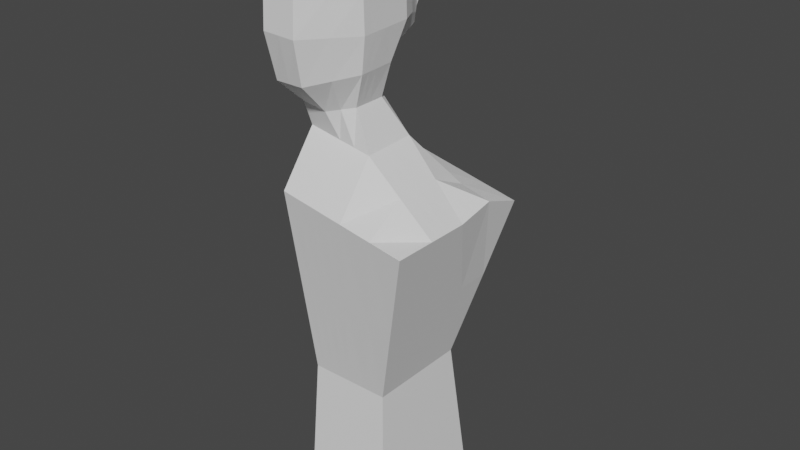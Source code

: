 # Source: another.blend  (saved by Blender 2.93.20; exported with 4.5.12 LTS)
import bpy
from mathutils import Matrix  # noqa: F401  (used for matrix-valued properties, if any)

bpy.ops.wm.read_factory_settings(use_empty=True)
scene = bpy.context.scene
scene.name = 'Scene'

# ---- collections
col_collection = bpy.data.collections.new('Collection'); scene.collection.children.link(col_collection)

# ---- world
world_world = bpy.data.worlds.new('World'); scene.world = world_world
world_world.use_nodes = True; world_world.node_tree.nodes.clear()
_N = world_world.node_tree.nodes; _L = world_world.node_tree.links
n0 = _N.new('ShaderNodeOutputWorld'); n0.name = 'World Output'; n0.location = (300, 300)
n1 = _N.new('ShaderNodeBackground'); n1.name = 'Background'; n1.location = (10, 300)
n1.inputs[0].default_value = (0.05088, 0.05088, 0.05088, 1.0)
_L.new(n1.outputs[0], n0.inputs[0])
n0.is_active_output = True
world_world.color = (0.05088, 0.05088, 0.05088)
world_world.use_sun_shadow = False
world_world.sun_shadow_jitter_overblur = 0.0

# ---- meshes
me_cube_002 = bpy.data.meshes.new('Cube.002')
me_cube_002.from_pydata([(0.9037, -0.8035, -1.272), (1.269, -1.0, 1.705), (0.9037, 0.4517, -1.272), (1.269, 0.5914, 1.644), (0.0, 0.4517, -1.272), (0.0, 0.6671, 1.859), (0.0, -0.8035, -1.272), (0.0, -1.0, 1.933), (0.8023, 0.328, 0.0), (0.8023, -0.6797, 0.0), (0.0, -0.6797, 0.0), (0.0, 0.328, 0.0), (0.6344, 0.6292, 1.752), (0.4519, -0.8035, -1.272), (0.4519, 0.4517, -1.272), (0.6344, -1.0, 1.819), (0.4012, -0.6797, 0.0), (0.4012, 0.328, 0.0), (0.9037, -0.1759, -1.272), (1.269, -0.1759, 1.705), (0.0, -0.1127, 2.442), (0.0, -0.1759, -1.272), (0.0, -0.1759, 0.0), (0.8023, -0.1759, 0.0), (0.6344, -0.1127, 2.328), (0.4519, -0.1759, -1.272), (0.9037, 0.1379, -1.272), (1.269, 0.2027, 1.781), (0.0, 0.2853, 2.015), (0.0, 0.1379, -1.272), (0.0, 0.07604, 0.0), (0.8023, 0.07604, 0.0), (0.6344, 0.2474, 1.908), (0.4519, 0.1379, -1.272), (1.269, -0.5879, 1.705), (0.0, -0.6309, 2.421), (0.0, -0.4897, -1.272), (0.0, -0.4278, 0.0), (0.8023, -0.4278, 0.0), (0.6344, -0.6309, 2.307), (0.4519, -0.4897, -1.272), (0.9037, -0.4897, -1.272), (0.853, 0.3899, -0.6358), (0.853, -0.7416, -0.6358), (0.0, -0.7416, -0.6358), (0.0, 0.3899, -0.6358), (0.4265, 0.3899, -0.6358), (0.4265, -0.7416, -0.6358), (0.853, -0.1759, -0.6358), (0.0, -0.1759, -0.6358), (0.853, 0.107, -0.6358), (0.0, 0.107, -0.6358), (0.0, -0.4588, -0.6358), (0.853, -0.4588, -0.6358), (1.036, 0.4881, 0.8523), (1.036, -0.8399, 0.8523), (0.0, -0.8399, 0.9664), (0.0, 0.4881, 0.9664), (0.5178, -0.8399, 0.9093), (0.5178, 0.4881, 0.9093), (0.0, -0.1759, 0.9664), (1.036, -0.1759, 0.8523), (1.036, 0.1561, 0.8523), (0.0, 0.1561, 0.9664), (0.0, -0.5079, 0.9664), (1.036, -0.5079, 0.8523), (0.2259, 0.4517, -1.272), (0.3172, -1.0, 1.876), (0.2006, -0.6797, 0.0), (0.3172, 0.6482, 1.805), (0.2259, -0.8035, -1.272), (0.2006, 0.328, 0.0), (0.2259, -0.1759, -1.272), (0.3172, -0.1127, 2.385), (0.3172, 0.2663, 1.962), (0.2259, 0.1379, -1.272), (0.2259, -0.4897, -1.272), (0.3172, -0.6309, 2.364), (0.2133, 0.3899, -0.6358), (0.2133, -0.7416, -0.6358), (0.2589, 0.4881, 0.9379), (0.2589, -0.8399, 0.9379), (0.9516, 0.6103, 1.698), (0.6778, -0.8035, -1.272), (0.6018, 0.328, 0.0), (0.6778, 0.4517, -1.272), (0.9516, -1.0, 1.762), (0.6018, -0.6797, 0.0), (0.9516, -0.1443, 2.016), (0.6778, -0.1759, -1.272), (0.6778, 0.1379, -1.272), (0.9516, 0.2251, 1.844), (0.9516, -0.6094, 2.006), (0.6778, -0.4897, -1.272), (0.6398, -0.7416, -0.6358), (0.6398, 0.3899, -0.6358), (0.7767, -0.8399, 0.8808), (0.7767, 0.4881, 0.8808), (0.315, 0.3677, 3.684), (0.636, -0.1592, 3.687), (-0.006029, 0.3677, 3.684), (-0.0005884, -1.11, 3.668), (0.6414, -0.6774, 3.668), (0.3204, -1.11, 3.667), (-0.003968, -1.008, 2.916), (-0.003015, -0.1359, 3.065), (0.5905, -0.6479, 2.997), (0.2919, -1.03, 2.926), (0.3161, -0.1359, 3.036), (0.5791, -0.2828, 3.008), (-0.001553, -0.1247, 2.763), (0.2412, -0.7201, 2.623), (0.3166, -0.1247, 2.72), (-0.0001516, -0.7187, 2.659), (0.4663, -0.5865, 2.673), (0.4685, -0.2716, 2.678), (-0.0004413, -1.128, 3.356), (0.6397, -0.6658, 3.327), (0.6356, -0.1475, 3.348), (-0.004522, 0.1765, 3.313), (0.3196, -1.128, 3.342), (0.3155, 0.1652, 3.304), (0.3205, -0.1738, 4.299), (0.6115, -0.1738, 4.178), (-0.0004599, -0.1738, 4.299), (0.004981, -1.125, 4.28), (0.647, -0.6921, 4.28), (0.326, -1.125, 4.28), (0.6388, -0.1665, 3.993), (0.6442, -0.6848, 3.974), (0.3178, 0.1716, 3.993), (0.3232, -1.118, 3.974), (0.002196, -1.118, 3.974), (-0.003245, 0.1716, 3.993), (0.6402, -0.1702, 4.146), (0.3192, 0.168, 4.146), (0.3246, -1.121, 4.127), (0.6456, -0.6884, 4.127), (0.003589, -1.121, 4.127), (-0.001852, 0.168, 4.146), (0.6428, -0.6811, 3.821), (0.0008039, -1.114, 3.821), (-0.004637, 0.2174, 3.92), (0.6374, -0.1628, 3.84), (0.3164, 0.2174, 3.92), (0.3218, -1.114, 3.821), (0.9037, -0.3328, -1.272), (1.269, -0.3819, 1.705), (0.0, -0.3718, 2.431), (0.0, -0.3328, -1.272), (0.0, -0.3018, 0.0), (0.8023, -0.3018, 0.0), (0.6344, -0.3718, 2.317), (0.4519, -0.3328, -1.272), (0.853, -0.3173, -0.6358), (0.0, -0.3173, -0.6358), (1.036, -0.3419, 0.8523), (0.0, -0.3419, 0.9664), (0.2259, -0.3328, -1.272), (0.6778, -0.3328, -1.272), (0.9516, -0.3769, 2.011), (-0.003309, -0.6348, 3.677), (0.6387, -0.4183, 3.677), (0.5848, -0.4654, 3.002), (-0.003491, -0.5718, 2.99), (-0.0008523, -0.4217, 2.711), (0.4674, -0.429, 2.675), (0.6376, -0.4067, 3.337), (-0.002482, -0.6376, 3.366), (0.002261, -0.6495, 4.29), (0.6443, -0.433, 4.29), (0.3233, -0.6495, 4.29), (-0.0005242, -0.6422, 3.983), (0.6415, -0.4256, 3.983), (0.0008682, -0.6458, 4.137), (0.6429, -0.4293, 4.137), (0.6401, -0.422, 3.83), (-0.001917, -0.6385, 3.83), (1.269, -0.4849, 1.705), (0.0, -0.5014, 2.426), (0.0, -0.4112, -1.272), (0.0, -0.3648, 0.0), (0.8023, -0.3648, 0.0), (0.6344, -0.5014, 2.312), (0.4519, -0.4112, -1.272), (0.853, -0.388, -0.6358), (0.0, -0.388, -0.6358), (1.036, -0.4249, 0.8523), (0.0, -0.4249, 0.9664), (0.2259, -0.4112, -1.272), (0.6778, -0.4112, -1.272), (0.9516, -0.4932, 2.008), (-0.001949, -0.8726, 3.672), (0.6401, -0.5479, 3.672), (0.5877, -0.5566, 3.0), (0.4669, -0.5078, 2.674), (0.6386, -0.5362, 3.332), (0.003621, -0.8873, 4.285), (0.6456, -0.5625, 4.285), (0.3246, -0.8873, 4.285), (0.6428, -0.5552, 3.979), (0.6442, -0.5589, 4.132), (0.6415, -0.5515, 3.825), (0.9037, -0.4112, -1.272), (-0.003729, -0.7897, 2.953), (-0.0005019, -0.5702, 2.685), (-0.001461, -0.8826, 3.361), (0.000836, -0.88, 3.979), (0.002228, -0.8836, 4.132), (-0.0005563, -0.8763, 3.825), (0.113, 0.4517, -1.272), (0.1586, -1.0, 1.904), (0.1003, -0.6797, 0.0), (0.113, -0.1759, -1.272), (0.113, 0.1379, -1.272), (0.113, -0.4897, -1.272), (0.1066, -0.7416, -0.6358), (0.1294, -0.8399, 0.9521), (0.1586, 0.6576, 1.832), (0.113, -0.8035, -1.272), (0.1003, 0.328, 0.0), (0.1586, -0.1127, 2.413), (0.1586, 0.2758, 1.988), (0.1586, -0.6309, 2.393), (0.1066, 0.3899, -0.6358), (0.1294, 0.4881, 0.9521), (0.1545, 0.3677, 3.684), (0.1599, -1.11, 3.667), (0.1565, -0.1359, 3.05), (0.144, -1.019, 2.921), (0.1205, -0.7194, 2.641), (0.1575, -0.1247, 2.741), (0.1555, 0.1708, 3.309), (0.1596, -1.128, 3.349), (0.16, -0.1738, 4.299), (0.1655, -1.125, 4.28), (0.1573, 0.1716, 3.993), (0.1627, -1.118, 3.974), (0.1587, 0.168, 4.146), (0.1641, -1.121, 4.127), (0.1613, -1.114, 3.821), (0.1559, 0.2174, 3.92), (0.1628, -0.6495, 4.29), (0.113, -0.3328, -1.272), (0.1641, -0.8873, 4.285), (0.113, -0.4112, -1.272), (0.4758, 0.6387, 1.778), (0.3389, -0.8035, -1.272), (0.3009, 0.328, 0.0), (0.4758, -0.1127, 2.356), (0.4758, 0.2569, 1.935), (0.4758, -0.6309, 2.336), (0.3199, 0.3899, -0.6358), (0.3883, 0.4881, 0.9236), (0.3389, 0.4517, -1.272), (0.4758, -1.0, 1.847), (0.3009, -0.6797, 0.0), (0.3389, -0.1759, -1.272), (0.3389, 0.1379, -1.272), (0.3389, -0.4897, -1.272), (0.3199, -0.7416, -0.6358), (0.3883, -0.8399, 0.9236), (0.4755, 0.3794, 3.685), (0.4809, -0.8939, 3.667), (0.4476, -0.2094, 3.022), (0.4412, -0.8391, 2.961), (0.3538, -0.6533, 2.648), (0.3925, -0.1981, 2.699), (0.4756, 0.1595, 3.3), (0.4796, -0.8967, 3.335), (0.481, -0.1738, 4.299), (0.4865, -0.9086, 4.28), (0.4837, -0.9013, 3.974), (0.4783, 0.1716, 3.993), (0.4851, -0.9049, 4.127), (0.4797, 0.168, 4.146), (0.4769, 0.2174, 3.92), (0.4823, -0.8976, 3.821), (0.4838, -0.5412, 4.29), (0.3389, -0.3328, -1.272), (0.4851, -0.7249, 4.285), (0.3389, -0.4112, -1.272), (0.2403, -0.1738, 4.299), (0.3198, -0.002931, 4.223), (-0.001156, -0.002931, 4.223), (0.2389, 0.168, 4.146), (0.07979, -0.1738, 4.299), (0.0784, 0.168, 4.146), (0.1593, -0.002931, 4.223), (0.4008, -0.1738, 4.299), (0.3994, 0.168, 4.146), (0.4804, -0.002931, 4.223), (0.2396, -0.002931, 4.223), (0.0791, -0.002931, 4.223), (0.4001, -0.002931, 4.223), (0.6258, -0.172, 4.162), (0.5463, -0.1738, 4.239), (0.5599, -0.001097, 4.146), (0.4807, -0.08838, 4.261), (0.48, 0.08252, 4.185), (0.5557, 0.009904, 3.687), (0.6358, -0.1534, 3.517), (0.5134, -0.2461, 3.015), (0.6074, -0.2152, 3.178), (0.5556, 0.02152, 3.351), (0.6381, -0.1647, 3.917), (0.5585, 0.00257, 3.993), (0.6395, -0.1683, 4.07), (0.6, -0.08563, 4.146), (0.6367, -0.161, 3.764), (0.5571, 0.006237, 3.84), (0.4762, 0.3809, 3.753), (0.479, 0.1698, 4.07), (0.4776, 0.1735, 3.917), (0.4616, 0.04596, 3.149), (0.4755, 0.3194, 3.529), (0.5198, 0.08343, 4.146), (0.5557, 0.01571, 3.519), (0.5345, -0.1123, 3.183), (0.5578, 0.004403, 3.917), (0.5564, 0.00807, 3.764), (-0.003768, 0.0855, 3.177), (0.3158, 0.08352, 3.156), (0.2363, -0.1359, 3.043), (0.2355, 0.168, 3.306), (0.07676, -0.1359, 3.057), (0.07549, 0.1737, 3.311), (0.156, 0.08451, 3.167), (0.3818, -0.1726, 3.029), (0.3955, 0.1623, 3.302), (0.4686, 0.1532, 3.222), (0.4546, -0.1094, 3.105), (0.2359, 0.08402, 3.161), (0.07613, 0.08501, 3.172), (-0.003391, -0.0543, 3.142), (-0.003253, -0.3538, 3.027), (-0.005276, 0.3236, 3.539), (-0.003502, -0.2235, 3.371), (-0.005333, 0.3809, 3.753), (-0.002548, 0.1698, 4.07), (-0.001884, -0.2353, 3.988), (-0.001504, 0.08252, 4.185), (-0.0004921, -0.2389, 4.141), (-0.003941, 0.1735, 3.917), (-0.003277, -0.2316, 3.835), (-0.004669, -0.2279, 3.682), (0.0009003, -0.4117, 4.294), (-0.002613, -0.6367, 3.754), (0.000172, -0.644, 4.06), (-0.00122, -0.6403, 3.907), (0.001564, -0.6477, 4.213), (-0.002986, -0.6047, 3.178), (-0.002895, -0.6362, 3.522), (-0.000808, -0.08838, 4.261), (-0.004145, 0.174, 3.247), (-0.004085, -0.2257, 3.527), (-0.002581, -0.2334, 3.912), (-0.001188, -0.2371, 4.065), (-0.003973, -0.2298, 3.759), (0.2347, 0.3677, 3.684), (-0.004899, 0.2264, 3.46), (0.3153, 0.3208, 3.533), (0.2755, 0.1666, 3.305), (-0.005681, 0.3936, 3.72), (0.3171, 0.1735, 3.917), (-0.002897, 0.1707, 4.032), (0.2375, 0.1716, 3.993), (0.3185, 0.1698, 4.07), (0.279, 0.168, 4.146), (-0.004289, 0.1744, 3.879), (0.3157, 0.3809, 3.753), (0.2361, 0.2174, 3.92), (0.07422, 0.3677, 3.684), (0.1155, 0.1723, 3.31), (0.07701, 0.1716, 3.993), (0.1185, 0.168, 4.146), (0.07561, 0.2174, 3.92), (0.1552, 0.3809, 3.753), (0.158, 0.1698, 4.07), (0.1566, 0.1735, 3.917), (0.155, 0.3222, 3.536), (0.3952, 0.3677, 3.684), (0.4355, 0.1609, 3.301), (0.398, 0.1716, 3.993), (0.4395, 0.168, 4.146), (0.3966, 0.2174, 3.92), (0.4793, 0.1689, 4.108), (0.4779, 0.1725, 3.955), (0.4755, 0.3494, 3.607), (0.1988, 0.168, 4.146), (0.03827, 0.168, 4.146), (0.3593, 0.168, 4.146), (0.4758, 0.3936, 3.72), (0.4786, 0.1707, 4.032), (0.4772, 0.1744, 3.879), (0.4755, 0.2146, 3.45), (0.1955, 0.1694, 3.307), (0.03548, 0.1751, 3.312), (0.3555, 0.1638, 3.303), (-0.005652, 0.3515, 3.612), (-0.0022, 0.1689, 4.108), (-0.003593, 0.1725, 3.955), (0.2368, 0.1735, 3.917), (0.2354, 0.3809, 3.753), (0.2749, 0.3677, 3.684), (-0.00471, 0.1988, 3.433), (0.3154, 0.2186, 3.453), (0.2955, 0.1659, 3.305), (0.1143, 0.3677, 3.684), (0.1355, 0.1716, 3.309), (0.1547, 0.3508, 3.61), (0.4354, 0.3677, 3.684), (0.4556, 0.1602, 3.3), (0.4755, 0.3644, 3.646), (0.4755, 0.2443, 3.479), (0.2155, 0.1687, 3.307), (0.05549, 0.1744, 3.311), (0.3755, 0.163, 3.303), (-0.005464, 0.3375, 3.576), (0.1946, 0.3677, 3.684), (-0.005087, 0.2541, 3.488), (0.3151, 0.3501, 3.609), (0.2555, 0.1673, 3.306), (0.0341, 0.3677, 3.684), (0.09549, 0.173, 3.31), (0.1552, 0.2225, 3.457), (0.3551, 0.3677, 3.684), (0.4155, 0.1616, 3.302), (0.4755, 0.3344, 3.568), (0.4755, 0.185, 3.42), (0.1755, 0.1701, 3.308), (0.01548, 0.1758, 3.312), (0.3355, 0.1645, 3.304), (-0.005841, 0.3473, 3.651), (0.4755, 0.257, 3.491), (0.1551, 0.2621, 3.496), (0.3153, 0.2595, 3.494), (0.009786, 0.2643, 3.498), (0.508, 0.117, 3.496), (0.4611, 0.03846, 3.144), (0.4971, -0.05954, 3.186), (0.3361, 0.07128, 3.152), (-0.004616, 0.1876, 3.373), (0.3155, 0.1919, 3.379), (0.3055, 0.1655, 3.304), (0.1455, 0.1712, 3.309), (0.4656, 0.1599, 3.3), (0.2255, 0.1684, 3.307), (0.06549, 0.174, 3.311), (0.3855, 0.1627, 3.302), (-0.004993, 0.2403, 3.474), (0.2655, 0.1669, 3.306), (0.1055, 0.1726, 3.31), (0.4255, 0.1613, 3.301), (0.4755, 0.1998, 3.435), (0.1855, 0.1698, 3.308), (0.02548, 0.1755, 3.312), (0.3455, 0.1641, 3.303), (-0.004805, 0.2126, 3.447), (0.3153, 0.2391, 3.473), (0.2855, 0.1662, 3.305), (0.1255, 0.1719, 3.309), (0.4456, 0.1606, 3.301), (0.4755, 0.2295, 3.464), (0.2055, 0.1691, 3.307), (0.04549, 0.1747, 3.312), (0.3655, 0.1634, 3.303), (0.2455, 0.1677, 3.306), (0.08549, 0.1733, 3.31), (0.1554, 0.1967, 3.383), (0.4055, 0.162, 3.302), (0.4756, 0.1723, 3.36), (0.1655, 0.1705, 3.308), (0.00548, 0.1762, 3.313), (0.3255, 0.1648, 3.304), (0.4755, 0.2506, 3.485), (0.1552, 0.2423, 3.476), (0.2352, 0.2608, 3.495), (0.08243, 0.2632, 3.497), (0.00235, 0.2592, 3.493), (0.3954, 0.2583, 3.493), (0.6398, -0.1692, 4.108)], [], [(97, 82, 3, 54), (65, 34, 1, 55), (93, 41, 0, 83), (223, 35, 7, 211), (217, 211, 7, 56), (51, 45, 4, 29), (63, 57, 11, 30), (216, 212, 10, 44), (53, 38, 9, 43), (95, 84, 8, 42), (252, 248, 17, 46), (94, 87, 16, 47), (96, 86, 15, 58), (92, 39, 15, 86), (259, 40, 13, 247), (253, 246, 12, 59), (258, 33, 25, 257), (91, 32, 24, 88), (50, 31, 23, 48), (157, 60, 22, 150), (155, 49, 21, 149), (222, 28, 20, 221), (90, 26, 18, 89), (62, 27, 19, 61), (54, 3, 27, 62), (85, 2, 26, 90), (218, 5, 28, 222), (42, 8, 31, 50), (82, 12, 32, 91), (254, 14, 33, 258), (60, 63, 30, 22), (49, 51, 29, 21), (44, 52, 36, 6), (56, 64, 37, 10), (281, 184, 40, 259), (191, 183, 39, 92), (185, 182, 38, 53), (269, 117, 102, 263), (190, 203, 41, 93), (187, 178, 34, 65), (203, 185, 53, 41), (10, 37, 52, 44), (22, 30, 51, 49), (2, 42, 50, 26), (150, 22, 49, 155), (26, 50, 48, 18), (83, 94, 47, 13), (254, 252, 46, 14), (85, 95, 42, 2), (41, 53, 43, 0), (219, 216, 44, 6), (30, 11, 45, 51), (182, 187, 65, 38), (7, 35, 64, 56), (20, 28, 63, 60), (8, 54, 62, 31), (31, 62, 61, 23), (148, 20, 60, 157), (248, 253, 59, 17), (87, 96, 58, 16), (28, 5, 57, 63), (212, 217, 56, 10), (38, 65, 55, 9), (84, 97, 54, 8), (256, 261, 81, 68), (220, 225, 80, 71), (247, 260, 79, 70), (210, 224, 78, 66), (206, 116, 101, 192), (245, 189, 76, 215), (210, 66, 75, 214), (246, 69, 74, 250), (250, 74, 73, 249), (214, 75, 72, 213), (225, 218, 69, 80), (215, 76, 70, 219), (224, 220, 71, 78), (260, 256, 68, 79), (261, 255, 67, 81), (251, 77, 67, 255), (17, 59, 97, 84), (9, 55, 96, 87), (14, 46, 95, 85), (0, 43, 94, 83), (184, 190, 93, 40), (178, 191, 92, 34), (3, 82, 91, 27), (14, 85, 90, 33), (33, 90, 89, 25), (27, 91, 88, 19), (34, 92, 86, 1), (55, 1, 86, 96), (43, 9, 87, 94), (46, 17, 84, 95), (40, 93, 83, 13), (59, 12, 82, 97), (294, 283, 122, 289), (175, 134, 295, 123, 170), (233, 120, 103, 227), (232, 445, 409, 461, 373, 452, 424, 468, 326, 448, 416, 465, 397, 456, 431, 473, 119, 442, 405, 458, 360, 450, 420, 479, 437, 478, 435, 476, 425, 469), (167, 118, 301, 99, 162), (268, 446, 412, 462, 382, 453, 427, 470, 329, 449, 417, 466, 398, 457, 432, 474, 121, 443, 406, 459, 436, 480, 434, 475, 414, 463, 395, 454, 429, 471), (267, 112, 108, 328, 264), (166, 115, 109, 163), (231, 110, 105, 325, 228), (230, 111, 107, 229), (205, 113, 104, 204), (266, 114, 106, 265), (251, 39, 114, 266), (179, 35, 113, 205), (223, 77, 111, 230), (221, 20, 110, 231), (152, 24, 115, 166), (249, 73, 112, 267), (264, 328, 108, 322, 441, 439, 331), (163, 109, 303, 118, 167), (333, 321, 354, 119, 473, 431, 456, 397, 465, 416, 448, 326), (229, 107, 120, 233), (204, 104, 116, 206), (265, 106, 117, 269), (244, 197, 125, 235), (280, 199, 127, 271), (239, 136, 127, 235), (274, 137, 126, 271), (208, 138, 125, 197), (293, 284, 353, 124, 286), (241, 376, 142, 369, 343, 401, 133, 374, 236, 379), (209, 141, 132, 207), (277, 140, 129, 272), (240, 145, 131, 237), (176, 143, 305, 128, 173), (276, 385, 144, 364, 130, 383, 273, 387, 313, 394), (236, 374, 133, 365, 339, 400, 139, 390, 287, 375, 238, 378), (207, 132, 138, 208), (272, 129, 137, 274), (237, 131, 136, 239), (173, 128, 307, 481, 134, 175), (273, 383, 130, 367, 135, 391, 290, 384, 275, 386, 312, 393), (262, 411, 381, 426, 98, 370, 311, 392), (162, 99, 309, 143, 176), (227, 103, 145, 240), (263, 102, 140, 277), (192, 101, 141, 209), (226, 408, 372, 423, 100, 363, 338, 377), (358, 347, 177, 344), (193, 162, 176, 202), (200, 173, 175, 201), (357, 348, 174, 342), (202, 176, 173, 200), (356, 349, 172, 340), (139, 342, 174, 350, 169, 346, 124, 353, 284, 341), (270, 289, 122, 171, 278), (234, 286, 124, 346, 169, 242), (105, 335, 164, 351, 168, 337, 119, 354, 321, 334), (194, 163, 167, 196), (183, 152, 166, 195), (20, 148, 165, 110), (110, 165, 164, 335, 105), (195, 166, 163, 194), (196, 167, 162, 193), (201, 175, 170, 198), (19, 88, 160, 147), (25, 89, 159, 153), (213, 72, 158, 243), (355, 352, 161, 345), (179, 148, 157, 188), (23, 61, 156, 151), (181, 150, 155, 186), (18, 48, 154, 146), (61, 19, 147, 156), (89, 18, 146, 159), (48, 23, 151, 154), (88, 24, 152, 160), (257, 25, 153, 279), (186, 155, 149, 180), (188, 157, 150, 181), (64, 188, 181, 37), (52, 186, 180, 36), (37, 181, 186, 52), (35, 179, 188, 64), (137, 201, 198, 126), (117, 196, 193, 102), (114, 195, 194, 106), (39, 183, 195, 114), (106, 194, 196, 117), (140, 202, 200, 129), (129, 200, 201, 137), (102, 193, 202, 140), (161, 192, 209, 177, 347), (172, 207, 208, 174, 348), (177, 209, 207, 172, 349), (174, 208, 197, 169, 350), (278, 171, 199, 280), (242, 169, 197, 244), (164, 204, 206, 168, 351), (148, 179, 205, 165), (165, 205, 204, 164), (147, 160, 191, 178), (153, 159, 190, 184), (243, 158, 189, 245), (168, 206, 192, 161, 352), (151, 156, 187, 182), (146, 154, 185, 203), (156, 147, 178, 187), (159, 146, 203, 190), (154, 151, 182, 185), (160, 152, 183, 191), (279, 153, 184, 281), (149, 243, 245, 180), (171, 242, 244, 199), (21, 213, 243, 149), (122, 282, 234, 242, 171), (101, 227, 240, 141), (132, 237, 239, 138), (130, 366, 236, 378, 238, 389, 285, 368, 135, 367), (141, 240, 237, 132), (402, 379, 236, 366), (292, 288, 234, 282), (138, 239, 235, 125), (199, 244, 235, 127), (104, 229, 233, 116), (332, 327, 232, 472, 430, 455, 396, 464, 415, 447, 324), (73, 221, 231, 112), (35, 223, 230, 113), (113, 230, 229, 104), (112, 231, 228, 323, 108), (121, 444, 407, 460, 362, 451, 422, 467, 324, 447, 415, 464, 396, 455, 430, 472, 232, 469, 425, 476, 435, 477, 436, 459, 406, 443), (116, 233, 227, 101), (45, 11, 220, 224), (36, 215, 219, 6), (57, 5, 218, 225), (29, 214, 213, 21), (4, 210, 214, 29), (180, 245, 215, 36), (4, 45, 224, 210), (11, 57, 225, 220), (68, 81, 217, 212), (70, 79, 216, 219), (69, 218, 222, 74), (74, 222, 221, 73), (79, 68, 212, 216), (81, 67, 211, 217), (77, 223, 211, 67), (158, 279, 281, 189), (170, 278, 280, 198), (72, 257, 279, 158), (123, 296, 270, 278, 170), (103, 263, 277, 145), (310, 320, 311, 276), (128, 306, 273, 393, 312, 386, 275, 316, 297, 308, 134, 481, 307), (131, 272, 274, 136), (319, 313, 387, 273, 306), (145, 277, 272, 131), (136, 274, 271, 127), (198, 280, 271, 126), (107, 265, 269, 120), (318, 440, 314, 330, 268, 304), (24, 249, 267, 115), (77, 251, 266, 111), (111, 266, 265, 107), (115, 267, 264, 302, 109), (317, 315, 428, 388, 413, 262, 300), (134, 308, 297, 316, 275, 299, 291, 298, 270, 296, 123, 295), (39, 251, 255, 15), (58, 15, 255, 261), (47, 16, 256, 260), (32, 250, 249, 24), (12, 246, 250, 32), (13, 47, 260, 247), (16, 58, 261, 256), (71, 80, 253, 248), (66, 78, 252, 254), (120, 269, 263, 103), (189, 281, 259, 76), (66, 254, 258, 75), (75, 258, 257, 72), (80, 69, 246, 253), (76, 259, 247, 70), (78, 71, 248, 252), (283, 292, 282, 122), (135, 368, 285, 292, 283), (285, 389, 238, 288, 292), (288, 293, 286, 234), (238, 375, 287, 293, 288), (287, 390, 139, 341, 284, 293), (291, 294, 289, 270, 298), (275, 384, 290, 294, 291, 299), (290, 391, 135, 283, 294), (301, 317, 300, 99), (118, 304, 317, 301), (304, 268, 471, 429, 454, 395, 463, 414, 475, 434, 438, 317), (303, 318, 304, 118), (109, 302, 318, 303), (302, 264, 331, 439, 440, 318), (305, 319, 306, 128), (143, 310, 319, 305), (310, 276, 394, 313, 319), (309, 320, 310, 143), (99, 300, 320, 309), (300, 262, 392, 311, 320), (322, 332, 324, 467, 422, 451, 362, 460, 407, 444, 121), (108, 323, 332, 322), (323, 228, 327, 332), (327, 333, 326, 468, 424, 452, 373, 461, 409, 445, 232), (228, 325, 333, 327), (325, 105, 334, 321, 333), (336, 355, 345, 100, 433, 399, 418), (119, 337, 355, 336, 420, 450, 360, 458, 405, 442), (337, 168, 352, 355), (343, 356, 340, 133, 401), (142, 344, 356, 343, 369), (344, 177, 349, 356), (339, 357, 342, 139, 400), (133, 340, 357, 339, 365), (340, 172, 348, 357), (142, 338, 358, 344), (100, 345, 358, 338, 363), (345, 161, 347, 358), (364, 402, 366, 130), (144, 371, 402, 364), (371, 241, 379, 402), (98, 404, 359, 403, 370), (359, 419, 226, 377, 403), (436, 477, 435, 380, 410, 226, 419, 359, 404, 98, 421, 361), (435, 478, 437, 479, 420, 336, 418, 399, 433, 100, 423, 372, 408, 226, 410, 380), (317, 438, 434, 315), (434, 480, 436, 361, 421, 98, 426, 381, 411, 262, 413, 388, 428, 315), (440, 439, 314), (439, 441, 322, 121, 474, 432, 457, 398, 466, 417, 449, 329, 470, 427, 453, 382, 462, 412, 446, 268, 330, 314), (385, 276, 311, 370, 144), (144, 370, 403, 377, 241, 371), (376, 241, 377, 338, 142)])
_uv = me_cube_002.uv_layers.new(name='UVMap')
_uv.uv.foreach_set('vector', [0.5625, 0.4688, 0.625, 0.4688, 0.625, 0.5, 0.5625, 0.5, 0.5625, 0.6875, 0.625, 0.6875, 0.625, 0.75, 0.5625, 0.75, 0.3438, 0.6875, 0.375, 0.6875, 0.375, 0.75, 0.3438, 0.75, 0.7344, 0.6875, 0.75, 0.6875, 0.75, 0.75, 0.7344, 0.75, 0.5625, 0.8594, 0.625, 0.8594, 0.625, 0.875, 0.5625, 0.875, 0.3672, 0.5703, 0.3438, 0.4688, 0.25, 0.5, 0.2812, 0.5938, 0.5391, 0.5234, 0.5312, 0.4062, 0.4375, 0.4375, 0.4531, 0.5469, 0.4375, 0.8594, 0.5, 0.8594, 0.5, 0.875, 0.4375, 0.875, 0.4375, 0.6875, 0.5, 0.6875, 0.5, 0.75, 0.4375, 0.75, 0.4375, 0.4688, 0.5, 0.4688, 0.5, 0.5, 0.4375, 0.5, 0.4375, 0.4219, 0.5, 0.4219, 0.5, 0.4375, 0.4375, 0.4375, 0.4375, 0.7812, 0.5, 0.7812, 0.5, 0.8125, 0.4375, 0.8125, 0.5625, 0.7812, 0.625, 0.7812, 0.625, 0.8125, 0.5625, 0.8125, 0.6562, 0.6875, 0.6875, 0.6875, 0.6875, 0.75, 0.6562, 0.75, 0.2969, 0.6875, 0.3125, 0.6875, 0.3125, 0.75, 0.2969, 0.75, 0.5625, 0.4219, 0.625, 0.4219, 0.625, 0.4375, 0.5625, 0.4375, 0.2969, 0.5625, 0.3125, 0.5625, 0.3125, 0.625, 0.2969, 0.625, 0.6562, 0.5625, 0.6875, 0.5625, 0.6875, 0.625, 0.6562, 0.625, 0.4375, 0.5625, 0.5, 0.5625, 0.5, 0.625, 0.4375, 0.625, 0.5508, 0.6992, 0.5469, 0.6406, 0.4688, 0.6562, 0.4766, 0.7109, 0.4023, 0.7227, 0.3906, 0.6719, 0.3125, 0.6875, 0.3281, 0.7344, 0.7344, 0.5625, 0.75, 0.5625, 0.75, 0.625, 0.7344, 0.625, 0.3438, 0.5625, 0.375, 0.5625, 0.375, 0.625, 0.3438, 0.625, 0.5625, 0.5625, 0.625, 0.5625, 0.625, 0.625, 0.5625, 0.625, 0.5625, 0.5, 0.625, 0.5, 0.625, 0.5625, 0.5625, 0.5625, 0.3438, 0.5, 0.375, 0.5, 0.375, 0.5625, 0.3438, 0.5625, 0.7344, 0.5, 0.75, 0.5, 0.75, 0.5625, 0.7344, 0.5625, 0.4375, 0.5, 0.5, 0.5, 0.5, 0.5625, 0.4375, 0.5625, 0.6562, 0.5, 0.6875, 0.5, 0.6875, 0.5625, 0.6562, 0.5625, 0.2969, 0.5, 0.3125, 0.5, 0.3125, 0.5625, 0.2969, 0.5625, 0.5469, 0.6406, 0.5391, 0.5234, 0.4531, 0.5469, 0.4688, 0.6562, 0.3906, 0.6719, 0.3672, 0.5703, 0.2812, 0.5938, 0.3125, 0.6875, 0.4375, 0.875, 0.4141, 0.7734, 0.3438, 0.7812, 0.375, 0.875, 0.5625, 0.875, 0.5547, 0.7578, 0.4844, 0.7656, 0.5, 0.875, 0.2969, 0.6719, 0.3125, 0.6719, 0.3125, 0.6875, 0.2969, 0.6875, 0.6562, 0.6719, 0.6875, 0.6719, 0.6875, 0.6875, 0.6562, 0.6875, 0.4375, 0.6719, 0.5, 0.6719, 0.5, 0.6875, 0.4375, 0.6875, 0.7031, 0.6875, 0.6875, 0.6875, 0.6875, 0.6875, 0.7031, 0.6875, 0.3438, 0.6719, 0.375, 0.6719, 0.375, 0.6875, 0.3438, 0.6875, 0.5625, 0.6719, 0.625, 0.6719, 0.625, 0.6875, 0.5625, 0.6875, 0.375, 0.6719, 0.4375, 0.6719, 0.4375, 0.6875, 0.375, 0.6875, 0.5, 0.875, 0.4844, 0.7656, 0.4141, 0.7734, 0.4375, 0.875, 0.4688, 0.6562, 0.4531, 0.5469, 0.3672, 0.5703, 0.3906, 0.6719, 0.375, 0.5, 0.4375, 0.5, 0.4375, 0.5625, 0.375, 0.5625, 0.4766, 0.7109, 0.4688, 0.6562, 0.3906, 0.6719, 0.4023, 0.7227, 0.375, 0.5625, 0.4375, 0.5625, 0.4375, 0.625, 0.375, 0.625, 0.375, 0.7812, 0.4375, 0.7812, 0.4375, 0.8125, 0.375, 0.8125, 0.375, 0.4219, 0.4375, 0.4219, 0.4375, 0.4375, 0.375, 0.4375, 0.375, 0.4688, 0.4375, 0.4688, 0.4375, 0.5, 0.375, 0.5, 0.375, 0.6875, 0.4375, 0.6875, 0.4375, 0.75, 0.375, 0.75, 0.375, 0.8594, 0.4375, 0.8594, 0.4375, 0.875, 0.375, 0.875, 0.4531, 0.5469, 0.4375, 0.4375, 0.3438, 0.4688, 0.3672, 0.5703, 0.5, 0.6719, 0.5625, 0.6719, 0.5625, 0.6875, 0.5, 0.6875, 0.625, 0.875, 0.625, 0.75, 0.5547, 0.7578, 0.5625, 0.875, 0.625, 0.625, 0.625, 0.5, 0.5391, 0.5234, 0.5469, 0.6406, 0.5, 0.5, 0.5625, 0.5, 0.5625, 0.5625, 0.5, 0.5625, 0.5, 0.5625, 0.5625, 0.5625, 0.5625, 0.625, 0.5, 0.625, 0.625, 0.6875, 0.625, 0.625, 0.5469, 0.6406, 0.5508, 0.6992, 0.5, 0.4219, 0.5625, 0.4219, 0.5625, 0.4375, 0.5, 0.4375, 0.5, 0.7812, 0.5625, 0.7812, 0.5625, 0.8125, 0.5, 0.8125, 0.625, 0.5, 0.625, 0.375, 0.5312, 0.4062, 0.5391, 0.5234, 0.5, 0.8594, 0.5625, 0.8594, 0.5625, 0.875, 0.5, 0.875, 0.5, 0.6875, 0.5625, 0.6875, 0.5625, 0.75, 0.5, 0.75, 0.5, 0.4688, 0.5625, 0.4688, 0.5625, 0.5, 0.5, 0.5, 0.5, 0.8281, 0.5625, 0.8281, 0.5625, 0.8438, 0.5, 0.8438, 0.5, 0.3906, 0.5625, 0.3906, 0.5625, 0.4062, 0.5, 0.4062, 0.375, 0.8281, 0.4375, 0.8281, 0.4375, 0.8438, 0.375, 0.8438, 0.375, 0.3906, 0.4375, 0.3906, 0.4375, 0.4062, 0.375, 0.4062, 0.625, 0.7188, 0.625, 0.75, 0.625, 0.75, 0.625, 0.7188, 0.2656, 0.6719, 0.2812, 0.6719, 0.2812, 0.6875, 0.2656, 0.6875, 0.2656, 0.5, 0.2812, 0.5, 0.2812, 0.5625, 0.2656, 0.5625, 0.7031, 0.5, 0.7188, 0.5, 0.7188, 0.5625, 0.7031, 0.5625, 0.7031, 0.5625, 0.7188, 0.5625, 0.7188, 0.625, 0.7031, 0.625, 0.2656, 0.5625, 0.2812, 0.5625, 0.2812, 0.625, 0.2656, 0.625, 0.5625, 0.3906, 0.625, 0.3906, 0.625, 0.4062, 0.5625, 0.4062, 0.2656, 0.6875, 0.2812, 0.6875, 0.2812, 0.75, 0.2656, 0.75, 0.4375, 0.3906, 0.5, 0.3906, 0.5, 0.4062, 0.4375, 0.4062, 0.4375, 0.8281, 0.5, 0.8281, 0.5, 0.8438, 0.4375, 0.8438, 0.5625, 0.8281, 0.625, 0.8281, 0.625, 0.8438, 0.5625, 0.8438, 0.7031, 0.6875, 0.7188, 0.6875, 0.7188, 0.75, 0.7031, 0.75, 0.5, 0.4375, 0.5625, 0.4375, 0.5625, 0.4688, 0.5, 0.4688, 0.5, 0.75, 0.5625, 0.75, 0.5625, 0.7812, 0.5, 0.7812, 0.375, 0.4375, 0.4375, 0.4375, 0.4375, 0.4688, 0.375, 0.4688, 0.375, 0.75, 0.4375, 0.75, 0.4375, 0.7812, 0.375, 0.7812, 0.3125, 0.6719, 0.3438, 0.6719, 0.3438, 0.6875, 0.3125, 0.6875, 0.625, 0.6719, 0.6562, 0.6719, 0.6562, 0.6875, 0.625, 0.6875, 0.625, 0.5, 0.6562, 0.5, 0.6562, 0.5625, 0.625, 0.5625, 0.3125, 0.5, 0.3438, 0.5, 0.3438, 0.5625, 0.3125, 0.5625, 0.3125, 0.5625, 0.3438, 0.5625, 0.3438, 0.625, 0.3125, 0.625, 0.625, 0.5625, 0.6562, 0.5625, 0.6562, 0.625, 0.625, 0.625, 0.625, 0.6875, 0.6562, 0.6875, 0.6562, 0.75, 0.625, 0.75, 0.5625, 0.75, 0.625, 0.75, 0.625, 0.7812, 0.5625, 0.7812, 0.4375, 0.75, 0.5, 0.75, 0.5, 0.7812, 0.4375, 0.7812, 0.4375, 0.4375, 0.5, 0.4375, 0.5, 0.4688, 0.4375, 0.4688, 0.3125, 0.6875, 0.3438, 0.6875, 0.3438, 0.75, 0.3125, 0.75, 0.5625, 0.4375, 0.625, 0.4375, 0.625, 0.4688, 0.5625, 0.4688, 0.7109, 0.625, 0.7188, 0.625, 0.7188, 0.625, 0.7109, 0.625, 0.6875, 0.6562, 0.6875, 0.625, 0.6875, 0.625, 0.6875, 0.625, 0.6875, 0.6562, 0.7344, 0.6875, 0.7188, 0.6875, 0.7188, 0.6875, 0.7344, 0.6875, 0.7344, 0.625, 0.7354, 0.625, 0.7363, 0.625, 0.7373, 0.625, 0.7383, 0.625, 0.7393, 0.625, 0.7402, 0.625, 0.7412, 0.625, 0.7422, 0.625, 0.7432, 0.625, 0.7441, 0.625, 0.7451, 0.625, 0.7461, 0.625, 0.7471, 0.625, 0.748, 0.625, 0.749, 0.625, 0.75, 0.625, 0.75, 0.625, 0.75, 0.625, 0.75, 0.625, 0.75, 0.625, 0.75, 0.625, 0.75, 0.625, 0.7493, 0.625, 0.7485, 0.625, 0.7415, 0.625, 0.7344, 0.625, 0.7344, 0.625, 0.7344, 0.625, 0.7344, 0.625, 0.6875, 0.6563, 0.6875, 0.625, 0.6875, 0.625, 0.6875, 0.625, 0.6875, 0.6562, 0.7031, 0.625, 0.7041, 0.625, 0.7051, 0.625, 0.7061, 0.625, 0.707, 0.625, 0.708, 0.625, 0.709, 0.625, 0.71, 0.625, 0.7109, 0.625, 0.7119, 0.625, 0.7129, 0.625, 0.7139, 0.625, 0.7148, 0.625, 0.7158, 0.625, 0.7168, 0.625, 0.7178, 0.625, 0.7188, 0.625, 0.7188, 0.625, 0.7188, 0.625, 0.7188, 0.625, 0.7188, 0.625, 0.7109, 0.625, 0.7031, 0.625, 0.7031, 0.625, 0.7031, 0.625, 0.7031, 0.625, 0.7031, 0.625, 0.7031, 0.625, 0.7031, 0.625, 0.7031, 0.625, 0.7031, 0.625, 0.7188, 0.625, 0.7188, 0.625, 0.7109, 0.625, 0.7031, 0.625, 0.6875, 0.6562, 0.6875, 0.625, 0.6875, 0.625, 0.6875, 0.6562, 0.7344, 0.625, 0.75, 0.625, 0.75, 0.625, 0.7422, 0.625, 0.7344, 0.625, 0.7344, 0.6875, 0.7188, 0.6875, 0.7187, 0.6875, 0.7344, 0.6875, 0.625, 0.7187, 0.625, 0.75, 0.625, 0.75, 0.625, 0.7188, 0.7031, 0.6875, 0.6875, 0.6875, 0.6875, 0.6875, 0.7031, 0.6875, 0.7031, 0.6875, 0.6875, 0.6875, 0.6875, 0.6875, 0.7031, 0.6875, 0.625, 0.7188, 0.625, 0.75, 0.625, 0.75, 0.625, 0.7187, 0.7344, 0.6875, 0.7188, 0.6875, 0.7188, 0.6875, 0.7344, 0.6875, 0.7344, 0.625, 0.75, 0.625, 0.75, 0.625, 0.7344, 0.625, 0.6875, 0.6562, 0.6875, 0.625, 0.6875, 0.625, 0.6875, 0.6562, 0.7031, 0.625, 0.7188, 0.625, 0.7188, 0.625, 0.7031, 0.625, 0.7031, 0.625, 0.7109, 0.625, 0.7188, 0.625, 0.7188, 0.625, 0.7166, 0.625, 0.7031, 0.625, 0.7031, 0.625, 0.6875, 0.6562, 0.6875, 0.625, 0.6875, 0.625, 0.6875, 0.625, 0.6875, 0.6563, 0.7422, 0.625, 0.75, 0.625, 0.75, 0.625, 0.75, 0.625, 0.749, 0.625, 0.748, 0.625, 0.7471, 0.625, 0.7461, 0.625, 0.7451, 0.625, 0.7441, 0.625, 0.7432, 0.625, 0.7422, 0.625, 0.7344, 0.6875, 0.7187, 0.6875, 0.7188, 0.6875, 0.7344, 0.6875, 0.625, 0.7188, 0.625, 0.75, 0.625, 0.75, 0.625, 0.7188, 0.7031, 0.6875, 0.6875, 0.6875, 0.6875, 0.6875, 0.7031, 0.6875, 0.7344, 0.6719, 0.75, 0.6719, 0.75, 0.6875, 0.7344, 0.6875, 0.7031, 0.6719, 0.7188, 0.6719, 0.7188, 0.6875, 0.7031, 0.6875, 0.7344, 0.6875, 0.7187, 0.6875, 0.7188, 0.6875, 0.7344, 0.6875, 0.7031, 0.6875, 0.6875, 0.6875, 0.6875, 0.6875, 0.7031, 0.6875, 0.625, 0.7188, 0.625, 0.75, 0.625, 0.75, 0.625, 0.7188, 0.7422, 0.625, 0.75, 0.625, 0.75, 0.625, 0.75, 0.625, 0.7422, 0.625, 0.7344, 0.625, 0.7422, 0.625, 0.75, 0.625, 0.75, 0.625, 0.75, 0.625, 0.75, 0.625, 0.75, 0.625, 0.7422, 0.625, 0.7344, 0.625, 0.7344, 0.625, 0.625, 0.7188, 0.625, 0.75, 0.625, 0.75, 0.625, 0.7188, 0.7031, 0.6875, 0.6875, 0.6875, 0.6875, 0.6875, 0.7031, 0.6875, 0.7344, 0.6875, 0.7188, 0.6875, 0.7188, 0.6875, 0.7344, 0.6875, 0.6875, 0.6563, 0.6875, 0.625, 0.6875, 0.625, 0.6875, 0.625, 0.6875, 0.6562, 0.7031, 0.625, 0.7109, 0.625, 0.7188, 0.625, 0.7188, 0.625, 0.7188, 0.625, 0.7109, 0.625, 0.7031, 0.625, 0.7031, 0.625, 0.7031, 0.625, 0.7031, 0.625, 0.7344, 0.625, 0.7422, 0.625, 0.75, 0.625, 0.75, 0.625, 0.75, 0.625, 0.75, 0.625, 0.75, 0.625, 0.7461, 0.625, 0.7422, 0.625, 0.7383, 0.625, 0.7344, 0.625, 0.7344, 0.625, 0.625, 0.7188, 0.625, 0.75, 0.625, 0.75, 0.625, 0.7188, 0.7031, 0.6875, 0.6875, 0.6875, 0.6875, 0.6875, 0.7031, 0.6875, 0.7344, 0.6875, 0.7188, 0.6875, 0.7187, 0.6875, 0.7344, 0.6875, 0.6875, 0.6562, 0.6875, 0.625, 0.6875, 0.625, 0.6875, 0.625, 0.6875, 0.625, 0.6875, 0.6562, 0.7031, 0.625, 0.7109, 0.625, 0.7188, 0.625, 0.7188, 0.625, 0.7188, 0.625, 0.7148, 0.625, 0.7109, 0.625, 0.707, 0.625, 0.7031, 0.625, 0.7031, 0.625, 0.7031, 0.625, 0.7031, 0.625, 0.7031, 0.625, 0.707, 0.625, 0.7109, 0.625, 0.7148, 0.625, 0.7188, 0.625, 0.7188, 0.625, 0.7031, 0.625, 0.7031, 0.625, 0.6875, 0.6562, 0.6875, 0.625, 0.6875, 0.625, 0.6875, 0.625, 0.6875, 0.6563, 0.7344, 0.6875, 0.7188, 0.6875, 0.7188, 0.6875, 0.7344, 0.6875, 0.7031, 0.6875, 0.6875, 0.6875, 0.6875, 0.6875, 0.7031, 0.6875, 0.625, 0.7188, 0.625, 0.75, 0.625, 0.75, 0.625, 0.7188, 0.7344, 0.625, 0.7383, 0.625, 0.7422, 0.625, 0.7461, 0.625, 0.75, 0.625, 0.75, 0.625, 0.75, 0.625, 0.7344, 0.625, 0.625, 0.6562, 0.625, 0.6875, 0.625, 0.6875, 0.625, 0.6562, 0.6875, 0.6719, 0.6875, 0.6562, 0.6875, 0.6563, 0.6875, 0.6719, 0.6875, 0.6719, 0.6875, 0.6562, 0.6875, 0.6562, 0.6875, 0.6719, 0.625, 0.6562, 0.625, 0.6875, 0.625, 0.6875, 0.625, 0.6562, 0.6875, 0.6719, 0.6875, 0.6563, 0.6875, 0.6562, 0.6875, 0.6719, 0.625, 0.6562, 0.625, 0.6875, 0.625, 0.6875, 0.625, 0.6562, 0.625, 0.625, 0.625, 0.6562, 0.625, 0.6875, 0.625, 0.6875, 0.625, 0.6875, 0.625, 0.6562, 0.625, 0.625, 0.625, 0.625, 0.625, 0.625, 0.625, 0.625, 0.7031, 0.625, 0.7109, 0.625, 0.7188, 0.625, 0.7188, 0.6562, 0.7031, 0.6562, 0.7344, 0.625, 0.7422, 0.625, 0.75, 0.625, 0.75, 0.6406, 0.75, 0.6562, 0.7344, 0.6562, 0.625, 0.625, 0.625, 0.6562, 0.625, 0.6875, 0.625, 0.6875, 0.625, 0.6875, 0.625, 0.6562, 0.625, 0.625, 0.625, 0.625, 0.625, 0.625, 0.625, 0.625, 0.6875, 0.6719, 0.6875, 0.6562, 0.6875, 0.6563, 0.6875, 0.6719, 0.6875, 0.6719, 0.6875, 0.6562, 0.6875, 0.6562, 0.6875, 0.6719, 0.625, 0.625, 0.625, 0.6875, 0.625, 0.6875, 0.625, 0.625, 0.625, 0.625, 0.625, 0.6875, 0.625, 0.6875, 0.625, 0.6562, 0.625, 0.625, 0.6875, 0.6719, 0.6875, 0.6562, 0.6875, 0.6562, 0.6875, 0.6719, 0.6875, 0.6719, 0.6875, 0.6563, 0.6875, 0.6562, 0.6875, 0.6719, 0.6875, 0.6719, 0.6875, 0.6562, 0.6875, 0.6562, 0.6875, 0.6719, 0.625, 0.625, 0.6562, 0.625, 0.6562, 0.6562, 0.625, 0.6562, 0.3125, 0.625, 0.3438, 0.625, 0.3438, 0.6562, 0.3125, 0.6562, 0.2656, 0.625, 0.2812, 0.625, 0.2812, 0.6562, 0.2656, 0.6562, 0.625, 0.6562, 0.625, 0.6875, 0.625, 0.6875, 0.625, 0.6562, 0.625, 0.7188, 0.625, 0.6875, 0.5508, 0.6992, 0.5527, 0.7285, 0.5, 0.625, 0.5625, 0.625, 0.5625, 0.6562, 0.5, 0.6562, 0.4805, 0.7383, 0.4766, 0.7109, 0.4023, 0.7227, 0.4082, 0.748, 0.375, 0.625, 0.4375, 0.625, 0.4375, 0.6562, 0.375, 0.6562, 0.5625, 0.625, 0.625, 0.625, 0.625, 0.6562, 0.5625, 0.6562, 0.3438, 0.625, 0.375, 0.625, 0.375, 0.6562, 0.3438, 0.6562, 0.4375, 0.625, 0.5, 0.625, 0.5, 0.6562, 0.4375, 0.6562, 0.6562, 0.625, 0.6875, 0.625, 0.6875, 0.6562, 0.6562, 0.6562, 0.2969, 0.625, 0.3125, 0.625, 0.3125, 0.6562, 0.2969, 0.6562, 0.4082, 0.748, 0.4023, 0.7227, 0.3281, 0.7344, 0.3359, 0.7578, 0.5527, 0.7285, 0.5508, 0.6992, 0.4766, 0.7109, 0.4805, 0.7383, 0.5547, 0.7578, 0.5527, 0.7285, 0.4805, 0.7383, 0.4844, 0.7656, 0.4141, 0.7734, 0.4082, 0.748, 0.3359, 0.7578, 0.3438, 0.7812, 0.4844, 0.7656, 0.4805, 0.7383, 0.4082, 0.748, 0.4141, 0.7734, 0.625, 0.75, 0.625, 0.7188, 0.5527, 0.7285, 0.5547, 0.7578, 0.6875, 0.6875, 0.6875, 0.6719, 0.6875, 0.6719, 0.6875, 0.6875, 0.6875, 0.6875, 0.6875, 0.6719, 0.6875, 0.6719, 0.6875, 0.6875, 0.6875, 0.6875, 0.6875, 0.6719, 0.6875, 0.6719, 0.6875, 0.6875, 0.6875, 0.6875, 0.6875, 0.6719, 0.6875, 0.6719, 0.6875, 0.6875, 0.6875, 0.6875, 0.6875, 0.6719, 0.6875, 0.6719, 0.6875, 0.6875, 0.6875, 0.6875, 0.6875, 0.6719, 0.6875, 0.6719, 0.6875, 0.6875, 0.6875, 0.6875, 0.6875, 0.6719, 0.6875, 0.6719, 0.6875, 0.6875, 0.6875, 0.6875, 0.6875, 0.6719, 0.6875, 0.6719, 0.6875, 0.6875, 0.625, 0.6875, 0.625, 0.7188, 0.625, 0.7188, 0.625, 0.6875, 0.625, 0.6875, 0.625, 0.6875, 0.625, 0.7188, 0.625, 0.7188, 0.625, 0.6875, 0.625, 0.6875, 0.625, 0.6875, 0.625, 0.7188, 0.625, 0.7188, 0.625, 0.6875, 0.625, 0.6875, 0.625, 0.6875, 0.625, 0.7188, 0.625, 0.7188, 0.625, 0.6875, 0.625, 0.6875, 0.7031, 0.6562, 0.7188, 0.6562, 0.7188, 0.6719, 0.7031, 0.6719, 0.7344, 0.6562, 0.75, 0.6562, 0.75, 0.6719, 0.7344, 0.6719, 0.625, 0.6875, 0.625, 0.7188, 0.625, 0.7188, 0.625, 0.6875, 0.625, 0.6875, 0.625, 0.6875, 0.625, 0.7188, 0.625, 0.7187, 0.625, 0.6875, 0.625, 0.6875, 0.625, 0.7187, 0.625, 0.7188, 0.625, 0.6875, 0.625, 0.6562, 0.6562, 0.6562, 0.6562, 0.6719, 0.625, 0.6719, 0.3125, 0.6562, 0.3438, 0.6562, 0.3438, 0.6719, 0.3125, 0.6719, 0.2656, 0.6562, 0.2812, 0.6562, 0.2812, 0.6719, 0.2656, 0.6719, 0.625, 0.6875, 0.625, 0.7188, 0.625, 0.7188, 0.625, 0.6875, 0.625, 0.6875, 0.5, 0.6562, 0.5625, 0.6562, 0.5625, 0.6719, 0.5, 0.6719, 0.375, 0.6562, 0.4375, 0.6562, 0.4375, 0.6719, 0.375, 0.6719, 0.5625, 0.6562, 0.625, 0.6562, 0.625, 0.6719, 0.5625, 0.6719, 0.3438, 0.6562, 0.375, 0.6562, 0.375, 0.6719, 0.3438, 0.6719, 0.4375, 0.6562, 0.5, 0.6562, 0.5, 0.6719, 0.4375, 0.6719, 0.6562, 0.6562, 0.6875, 0.6562, 0.6875, 0.6719, 0.6562, 0.6719, 0.2969, 0.6562, 0.3125, 0.6562, 0.3125, 0.6719, 0.2969, 0.6719, 0.25, 0.6562, 0.2656, 0.6562, 0.2656, 0.6719, 0.25, 0.6719, 0.7188, 0.6562, 0.7344, 0.6562, 0.7344, 0.6719, 0.7188, 0.6719, 0.25, 0.625, 0.2656, 0.625, 0.2656, 0.6562, 0.25, 0.6562, 0.7188, 0.625, 0.7266, 0.625, 0.7344, 0.625, 0.7344, 0.6562, 0.7188, 0.6562, 0.75, 0.6875, 0.7344, 0.6875, 0.7344, 0.6875, 0.75, 0.6875, 0.75, 0.6875, 0.7344, 0.6875, 0.7344, 0.6875, 0.75, 0.6875, 0.7188, 0.625, 0.7266, 0.625, 0.7344, 0.625, 0.7344, 0.625, 0.7344, 0.625, 0.7305, 0.625, 0.7266, 0.625, 0.7227, 0.625, 0.7188, 0.625, 0.7188, 0.625, 0.75, 0.6875, 0.7344, 0.6875, 0.7344, 0.6875, 0.75, 0.6875, 0.7266, 0.625, 0.7344, 0.625, 0.7344, 0.625, 0.7266, 0.625, 0.7266, 0.625, 0.7344, 0.625, 0.7344, 0.625, 0.7266, 0.625, 0.75, 0.6875, 0.7344, 0.6875, 0.7344, 0.6875, 0.75, 0.6875, 0.7188, 0.6719, 0.7344, 0.6719, 0.7344, 0.6875, 0.7188, 0.6875, 0.75, 0.6875, 0.7344, 0.6875, 0.7344, 0.6875, 0.75, 0.6875, 0.7266, 0.625, 0.7344, 0.625, 0.7344, 0.625, 0.7334, 0.625, 0.7324, 0.625, 0.7314, 0.625, 0.7305, 0.625, 0.7295, 0.625, 0.7285, 0.625, 0.7275, 0.625, 0.7266, 0.625, 0.7188, 0.625, 0.7344, 0.625, 0.7344, 0.625, 0.7188, 0.625, 0.75, 0.6875, 0.7344, 0.6875, 0.7344, 0.6875, 0.75, 0.6875, 0.75, 0.6875, 0.7344, 0.6875, 0.7344, 0.6875, 0.75, 0.6875, 0.7188, 0.625, 0.7344, 0.625, 0.7344, 0.625, 0.7266, 0.625, 0.7188, 0.625, 0.7188, 0.625, 0.7197, 0.625, 0.7207, 0.625, 0.7217, 0.625, 0.7227, 0.625, 0.7236, 0.625, 0.7246, 0.625, 0.7256, 0.625, 0.7266, 0.625, 0.7275, 0.625, 0.7285, 0.625, 0.7295, 0.625, 0.7305, 0.625, 0.7314, 0.625, 0.7324, 0.625, 0.7334, 0.625, 0.7344, 0.625, 0.7344, 0.625, 0.7344, 0.625, 0.7344, 0.625, 0.7344, 0.625, 0.7266, 0.625, 0.7188, 0.625, 0.7188, 0.625, 0.7188, 0.625, 0.7188, 0.625, 0.75, 0.6875, 0.7344, 0.6875, 0.7344, 0.6875, 0.75, 0.6875, 0.4375, 0.375, 0.5, 0.375, 0.5, 0.3906, 0.4375, 0.3906, 0.25, 0.6875, 0.2656, 0.6875, 0.2656, 0.75, 0.25, 0.75, 0.5625, 0.375, 0.625, 0.375, 0.625, 0.3906, 0.5625, 0.3906, 0.25, 0.5625, 0.2656, 0.5625, 0.2656, 0.625, 0.25, 0.625, 0.25, 0.5, 0.2656, 0.5, 0.2656, 0.5625, 0.25, 0.5625, 0.25, 0.6719, 0.2656, 0.6719, 0.2656, 0.6875, 0.25, 0.6875, 0.375, 0.375, 0.4375, 0.375, 0.4375, 0.3906, 0.375, 0.3906, 0.5, 0.375, 0.5625, 0.375, 0.5625, 0.3906, 0.5, 0.3906, 0.5, 0.8438, 0.5625, 0.8438, 0.5625, 0.8594, 0.5, 0.8594, 0.375, 0.8438, 0.4375, 0.8438, 0.4375, 0.8594, 0.375, 0.8594, 0.7188, 0.5, 0.7344, 0.5, 0.7344, 0.5625, 0.7188, 0.5625, 0.7188, 0.5625, 0.7344, 0.5625, 0.7344, 0.625, 0.7188, 0.625, 0.4375, 0.8438, 0.5, 0.8438, 0.5, 0.8594, 0.4375, 0.8594, 0.5625, 0.8438, 0.625, 0.8438, 0.625, 0.8594, 0.5625, 0.8594, 0.7188, 0.6875, 0.7344, 0.6875, 0.7344, 0.75, 0.7188, 0.75, 0.2812, 0.6562, 0.2969, 0.6562, 0.2969, 0.6719, 0.2812, 0.6719, 0.6875, 0.6562, 0.7031, 0.6562, 0.7031, 0.6719, 0.6875, 0.6719, 0.2812, 0.625, 0.2969, 0.625, 0.2969, 0.6562, 0.2812, 0.6562, 0.6875, 0.625, 0.6953, 0.625, 0.7031, 0.625, 0.7031, 0.6562, 0.6875, 0.6562, 0.7188, 0.6875, 0.7031, 0.6875, 0.7031, 0.6875, 0.7188, 0.6875, 0.6953, 0.625, 0.6953, 0.625, 0.7031, 0.625, 0.7031, 0.625, 0.6875, 0.625, 0.6953, 0.625, 0.7031, 0.625, 0.7031, 0.625, 0.7031, 0.625, 0.7031, 0.625, 0.7031, 0.625, 0.6992, 0.625, 0.6953, 0.625, 0.6914, 0.625, 0.6875, 0.625, 0.6875, 0.625, 0.6875, 0.625, 0.7188, 0.6875, 0.7031, 0.6875, 0.7031, 0.6875, 0.7187, 0.6875, 0.6953, 0.625, 0.7031, 0.625, 0.7031, 0.625, 0.7031, 0.625, 0.6953, 0.625, 0.7188, 0.6875, 0.7031, 0.6875, 0.7031, 0.6875, 0.7188, 0.6875, 0.7187, 0.6875, 0.7031, 0.6875, 0.7031, 0.6875, 0.7188, 0.6875, 0.6875, 0.6719, 0.7031, 0.6719, 0.7031, 0.6875, 0.6875, 0.6875, 0.7187, 0.6875, 0.7031, 0.6875, 0.7031, 0.6875, 0.7188, 0.6875, 0.6953, 0.625, 0.6993, 0.625, 0.7031, 0.625, 0.7031, 0.625, 0.7031, 0.625, 0.6953, 0.625, 0.6875, 0.625, 0.7031, 0.625, 0.7031, 0.625, 0.6875, 0.625, 0.7188, 0.6875, 0.7031, 0.6875, 0.7031, 0.6875, 0.7188, 0.6875, 0.7188, 0.6875, 0.7031, 0.6875, 0.7031, 0.6875, 0.7187, 0.6875, 0.6875, 0.625, 0.7031, 0.625, 0.7031, 0.625, 0.6953, 0.625, 0.6875, 0.625, 0.6953, 0.625, 0.7031, 0.625, 0.7031, 0.625, 0.7031, 0.625, 0.7031, 0.625, 0.7031, 0.625, 0.6953, 0.625, 0.6875, 0.625, 0.6914, 0.625, 0.6953, 0.625, 0.6992, 0.625, 0.7031, 0.625, 0.7031, 0.625, 0.7031, 0.625, 0.7031, 0.625, 0.7031, 0.625, 0.6953, 0.625, 0.6875, 0.625, 0.6875, 0.625, 0.6875, 0.6875, 0.7031, 0.6875, 0.7031, 0.75, 0.6875, 0.75, 0.5625, 0.8125, 0.625, 0.8125, 0.625, 0.8281, 0.5625, 0.8281, 0.4375, 0.8125, 0.5, 0.8125, 0.5, 0.8281, 0.4375, 0.8281, 0.6875, 0.5625, 0.7031, 0.5625, 0.7031, 0.625, 0.6875, 0.625, 0.6875, 0.5, 0.7031, 0.5, 0.7031, 0.5625, 0.6875, 0.5625, 0.375, 0.8125, 0.4375, 0.8125, 0.4375, 0.8281, 0.375, 0.8281, 0.5, 0.8125, 0.5625, 0.8125, 0.5625, 0.8281, 0.5, 0.8281, 0.5, 0.4062, 0.5625, 0.4062, 0.5625, 0.4219, 0.5, 0.4219, 0.375, 0.4062, 0.4375, 0.4062, 0.4375, 0.4219, 0.375, 0.4219, 0.7188, 0.6875, 0.7031, 0.6875, 0.7031, 0.6875, 0.7188, 0.6875, 0.2812, 0.6719, 0.2969, 0.6719, 0.2969, 0.6875, 0.2812, 0.6875, 0.2812, 0.5, 0.2969, 0.5, 0.2969, 0.5625, 0.2812, 0.5625, 0.2812, 0.5625, 0.2969, 0.5625, 0.2969, 0.625, 0.2812, 0.625, 0.5625, 0.4062, 0.625, 0.4062, 0.625, 0.4219, 0.5625, 0.4219, 0.2812, 0.6875, 0.2969, 0.6875, 0.2969, 0.75, 0.2812, 0.75, 0.4375, 0.4062, 0.5, 0.4062, 0.5, 0.4219, 0.4375, 0.4219, 0.7188, 0.625, 0.7266, 0.625, 0.7266, 0.625, 0.7188, 0.625, 0.7188, 0.625, 0.7227, 0.625, 0.7266, 0.625, 0.7266, 0.625, 0.7188, 0.625, 0.7266, 0.625, 0.7305, 0.625, 0.7344, 0.625, 0.7344, 0.625, 0.7266, 0.625, 0.7344, 0.625, 0.7422, 0.625, 0.7422, 0.625, 0.7344, 0.625, 0.7344, 0.625, 0.7383, 0.625, 0.7422, 0.625, 0.7422, 0.625, 0.7344, 0.625, 0.7422, 0.625, 0.7461, 0.625, 0.75, 0.625, 0.75, 0.625, 0.75, 0.625, 0.7422, 0.625, 0.7031, 0.625, 0.7109, 0.625, 0.7109, 0.625, 0.7031, 0.625, 0.7031, 0.625, 0.7031, 0.625, 0.707, 0.625, 0.7109, 0.625, 0.7109, 0.625, 0.7031, 0.625, 0.7031, 0.625, 0.7109, 0.625, 0.7148, 0.625, 0.7188, 0.625, 0.7188, 0.625, 0.7109, 0.625, 0.6875, 0.625, 0.6953, 0.625, 0.6953, 0.625, 0.6875, 0.625, 0.6875, 0.625, 0.6953, 0.625, 0.6953, 0.625, 0.6875, 0.625, 0.6953, 0.625, 0.7031, 0.625, 0.7031, 0.625, 0.7031, 0.625, 0.7031, 0.625, 0.7031, 0.625, 0.7031, 0.625, 0.7031, 0.625, 0.7031, 0.625, 0.7031, 0.625, 0.7, 0.625, 0.6953, 0.625, 0.6875, 0.625, 0.6953, 0.625, 0.6953, 0.625, 0.6875, 0.625, 0.6875, 0.625, 0.6953, 0.625, 0.6953, 0.625, 0.6875, 0.625, 0.6953, 0.625, 0.7031, 0.625, 0.7031, 0.625, 0.7031, 0.625, 0.6993, 0.625, 0.6953, 0.625, 0.6875, 0.625, 0.6953, 0.625, 0.6953, 0.625, 0.6875, 0.625, 0.6875, 0.625, 0.6953, 0.625, 0.6953, 0.625, 0.6875, 0.625, 0.6953, 0.625, 0.7031, 0.625, 0.7031, 0.625, 0.7031, 0.625, 0.6953, 0.625, 0.6875, 0.625, 0.6953, 0.625, 0.6953, 0.625, 0.6875, 0.625, 0.6875, 0.625, 0.6953, 0.625, 0.6953, 0.625, 0.6875, 0.625, 0.6953, 0.625, 0.7031, 0.625, 0.7031, 0.625, 0.7031, 0.625, 0.6953, 0.625, 0.7188, 0.625, 0.7266, 0.625, 0.7266, 0.625, 0.7256, 0.625, 0.7246, 0.625, 0.7236, 0.625, 0.7227, 0.625, 0.7217, 0.625, 0.7207, 0.625, 0.7197, 0.625, 0.7188, 0.625, 0.7188, 0.625, 0.7266, 0.625, 0.7266, 0.625, 0.7188, 0.625, 0.7266, 0.625, 0.7344, 0.625, 0.7344, 0.625, 0.7266, 0.625, 0.7344, 0.625, 0.7422, 0.625, 0.7422, 0.625, 0.7412, 0.625, 0.7402, 0.625, 0.7393, 0.625, 0.7383, 0.625, 0.7373, 0.625, 0.7363, 0.625, 0.7354, 0.625, 0.7344, 0.625, 0.7344, 0.625, 0.7422, 0.625, 0.7422, 0.625, 0.7344, 0.625, 0.7422, 0.625, 0.75, 0.625, 0.75, 0.625, 0.75, 0.625, 0.7422, 0.625, 0.625, 0.625, 0.625, 0.6562, 0.625, 0.6562, 0.625, 0.625, 0.625, 0.625, 0.625, 0.625, 0.625, 0.625, 0.625, 0.625, 0.625, 0.6562, 0.625, 0.6562, 0.625, 0.625, 0.625, 0.625, 0.625, 0.625, 0.625, 0.625, 0.625, 0.625, 0.625, 0.625, 0.625, 0.625, 0.625, 0.6562, 0.625, 0.6875, 0.625, 0.6875, 0.625, 0.6562, 0.625, 0.625, 0.625, 0.6562, 0.625, 0.6562, 0.625, 0.625, 0.625, 0.625, 0.625, 0.625, 0.625, 0.6562, 0.625, 0.6562, 0.625, 0.625, 0.625, 0.625, 0.625, 0.6562, 0.625, 0.6875, 0.625, 0.6875, 0.625, 0.6562, 0.625, 0.625, 0.625, 0.6562, 0.625, 0.6562, 0.625, 0.625, 0.625, 0.625, 0.625, 0.625, 0.625, 0.6562, 0.625, 0.6562, 0.625, 0.625, 0.625, 0.625, 0.625, 0.6562, 0.625, 0.6875, 0.625, 0.6875, 0.625, 0.6562, 0.75, 0.625, 0.75, 0.625, 0.625, 0.6562, 0.625, 0.6562, 0.625, 0.625, 0.625, 0.6562, 0.625, 0.6562, 0.625, 0.625, 0.625, 0.625, 0.625, 0.6562, 0.625, 0.6875, 0.625, 0.6875, 0.625, 0.6562, 0.7188, 0.625, 0.7266, 0.625, 0.7266, 0.625, 0.7188, 0.625, 0.7188, 0.625, 0.7266, 0.625, 0.7266, 0.625, 0.7188, 0.625, 0.7266, 0.625, 0.7344, 0.625, 0.7344, 0.625, 0.7266, 0.625, 0.7188, 0.625, 0.7227, 0.625, 0.7266, 0.625, 0.7266, 0.625, 0.7188, 0.625, 0.7266, 0.625, 0.7305, 0.625, 0.7344, 0.625, 0.7344, 0.625, 0.7266, 0.625, 0.7188, 0.625, 0.7266, 0.625, 0.7344, 0.625, 0.7344, 0.625, 0.7344, 0.625, 0.7344, 0.625, 0.7305, 0.625, 0.7266, 0.625, 0.7227, 0.625, 0.7188, 0.625, 0.7188, 0.625, 0.7188, 0.625, 0.7344, 0.625, 0.7415, 0.625, 0.7485, 0.625, 0.7493, 0.625, 0.75, 0.625, 0.75, 0.625, 0.75, 0.625, 0.75, 0.625, 0.75, 0.625, 0.75, 0.625, 0.7461, 0.625, 0.7422, 0.625, 0.7383, 0.625, 0.7344, 0.625, 0.7344, 0.625, 0.7344, 0.625, 0.6953, 0.625, 0.7, 0.625, 0.7031, 0.625, 0.7031, 0.625, 0.7031, 0.625, 0.7109, 0.625, 0.7188, 0.625, 0.7188, 0.625, 0.7188, 0.625, 0.7188, 0.625, 0.7148, 0.625, 0.7109, 0.625, 0.707, 0.625, 0.7031, 0.625, 0.7031, 0.625, 0.7031, 0.625, 0.7031, 0.625, 0.7031, 0.625, 0.6993, 0.625, 0.7031, 0.625, 0.7031, 0.625, 0.7031, 0.625, 0.7166, 0.625, 0.7188, 0.625, 0.7188, 0.625, 0.7178, 0.625, 0.7168, 0.625, 0.7158, 0.625, 0.7148, 0.625, 0.7139, 0.625, 0.7129, 0.625, 0.7119, 0.625, 0.7109, 0.625, 0.71, 0.625, 0.709, 0.625, 0.708, 0.625, 0.707, 0.625, 0.7061, 0.625, 0.7051, 0.625, 0.7041, 0.625, 0.7031, 0.625, 0.7031, 0.625, 0.7031, 0.625, 0.7109, 0.625, 0.7031, 0.625, 0.7031, 0.625, 0.7188, 0.625, 0.7188, 0.625, 0.7188, 0.625, 0.7188, 0.625, 0.7266, 0.625, 0.7344, 0.625, 0.7344, 0.625, 0.7266, 0.625, 0.7422, 0.625, 0.7344, 0.625, 0.7344, 0.625, 0.75, 0.625, 0.75, 0.625])
me_cube_002.use_remesh_fix_poles = True
me_cube_002.use_remesh_preserve_attributes = False
me_cube_002.update()

# ---- objects
ob_cube = bpy.data.objects.new('Cube', me_cube_002)

# ---- transforms, parenting, visibility, modifiers, constraints
ob_cube.location = (0.0, 0.0, 2.409)

# ---- collection membership
col_collection.objects.link(ob_cube)

# ---- scene / render settings (as saved in the file)
scene.frame_start = 1; scene.frame_end = 250; scene.frame_set(1)
scene.render.engine = 'BLENDER_EEVEE_NEXT'
scene.cycles.use_denoising = False
scene.cycles.samples = 128
scene.cycles.sampling_pattern = 'TABULATED_SOBOL'
scene.cycles.use_adaptive_sampling = False
scene.cycles.use_light_tree = False
scene.view_settings.view_transform = 'Filmic'
bpy.context.view_layer.update()

# ---- added for rendering (the .blend has no active camera and no usable light): camera, sun
cam_auto = bpy.data.cameras.new('AutoCamera')
cam_auto.lens = 50.0
cam_auto.sensor_width = 36.0
cam_auto.clip_end = 1000.0
ob_auto_camera = bpy.data.objects.new('AutoCamera', cam_auto)
scene.collection.objects.link(ob_auto_camera)
ob_auto_camera.location = (6.17365, -6.88099, 8.35662)
ob_auto_camera.rotation_euler = (1.09748, -7.21219e-08, 0.694738)
scene.camera = ob_auto_camera
light_auto_sun = bpy.data.lights.new('AutoSun', 'SUN')
light_auto_sun.energy = 3.0
light_auto_sun.angle = 0.0523599
ob_auto_sun = bpy.data.objects.new('AutoSun', light_auto_sun)
scene.collection.objects.link(ob_auto_sun)
ob_auto_sun.rotation_euler = (0.872665, 0.174533, 0.523599)
bpy.context.view_layer.update()
